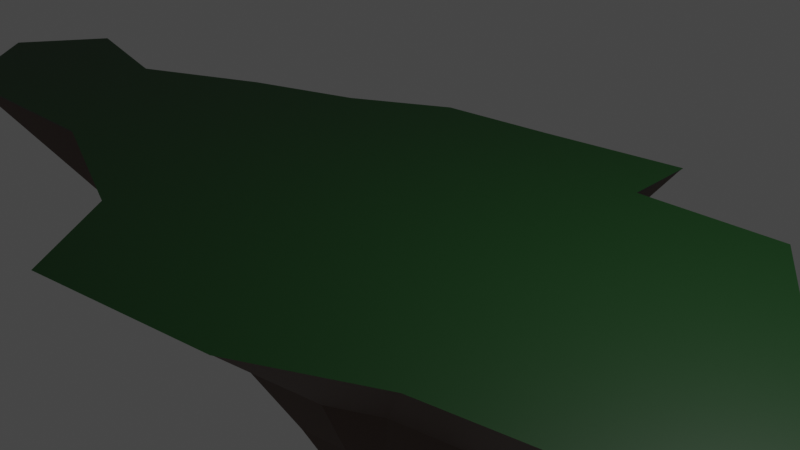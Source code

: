 # Source: island_4.blend  (saved by Blender 3.4.6; exported with 4.5.12 LTS)
import bpy
from mathutils import Matrix  # noqa: F401  (used for matrix-valued properties, if any)

bpy.ops.wm.read_factory_settings(use_empty=True)
scene = bpy.context.scene
scene.name = 'Scene'

# ---- collections
col_collection = bpy.data.collections.new('Collection'); scene.collection.children.link(col_collection)

# ---- materials (node trees are filled in below, after node groups)
mat_material_001 = bpy.data.materials.new('Material.001')
mat_material_001.use_transparent_shadow = False
mat_material_002 = bpy.data.materials.new('Material.002')
mat_material_002.use_transparent_shadow = False

# ---- material node trees
mat_material_001.use_nodes = True; mat_material_001.node_tree.nodes.clear()
_N = mat_material_001.node_tree.nodes; _L = mat_material_001.node_tree.links
n0 = _N.new('ShaderNodeBsdfPrincipled'); n0.name = 'Principled BSDF'; n0.location = (10, 300)
n0.distribution = 'GGX'
n0.subsurface_method = 'RANDOM_WALK_SKIN'
n0.inputs[0].default_value = (0.06529, 0.02273, 0.005816, 1.0)
n0.inputs[3].default_value = 1.45
n0.inputs[27].default_value = (0.0, 0.0, 0.0, 1.0)
n0.inputs[28].default_value = 1.0
n1 = _N.new('ShaderNodeOutputMaterial'); n1.name = 'Material Output'; n1.location = (300, 300)
_L.new(n0.outputs[0], n1.inputs[0])
n1.is_active_output = True
mat_material_002.use_nodes = True; mat_material_002.node_tree.nodes.clear()
_N = mat_material_002.node_tree.nodes; _L = mat_material_002.node_tree.links
n0 = _N.new('ShaderNodeBsdfPrincipled'); n0.name = 'Principled BSDF'; n0.location = (10, 300)
n0.distribution = 'GGX'
n0.subsurface_method = 'RANDOM_WALK_SKIN'
n0.inputs[0].default_value = (0.002751, 0.03411, 0.003718, 1.0)
n0.inputs[3].default_value = 1.45
n0.inputs[27].default_value = (0.0, 0.0, 0.0, 1.0)
n0.inputs[28].default_value = 1.0
n1 = _N.new('ShaderNodeOutputMaterial'); n1.name = 'Material Output'; n1.location = (300, 300)
_L.new(n0.outputs[0], n1.inputs[0])
n1.is_active_output = True

# ---- world
world_world = bpy.data.worlds.new('World'); scene.world = world_world
world_world.use_nodes = True; world_world.node_tree.nodes.clear()
_N = world_world.node_tree.nodes; _L = world_world.node_tree.links
n0 = _N.new('ShaderNodeOutputWorld'); n0.name = 'World Output'; n0.location = (300, 300)
n1 = _N.new('ShaderNodeBackground'); n1.name = 'Background'; n1.location = (10, 300)
n1.inputs[0].default_value = (0.05088, 0.05088, 0.05088, 1.0)
_L.new(n1.outputs[0], n0.inputs[0])
n0.is_active_output = True
world_world.color = (0.05088, 0.05088, 0.05088)
world_world.use_sun_shadow = False
world_world.sun_shadow_jitter_overblur = 0.0

# ---- cameras
cam_camera = bpy.data.cameras.new('Camera')
cam_camera.clip_end = 100.0
cam_camera.ortho_scale = 7.314

# ---- lights
light_light = bpy.data.lights.new('Light', 'POINT')
light_light.transmission_factor = 0.0
light_light.energy = 1000.0
light_light.shadow_soft_size = 0.1
light_light.shadow_maximum_resolution = 0.006
light_light.use_absolute_resolution = True

# ---- meshes
me_vert = bpy.data.meshes.new('Vert')
me_vert.from_pydata([(-1.821, 2.588, 0.0), (-0.4573, 2.793, 0.0), (1.257, 3.087, 0.0), (1.29, 2.188, 0.0), (2.989, 2.286, 0.0), (3.642, 1.323, 0.0), (4.981, 0.6042, 0.0), (6.026, -0.1306, 0.0), (5.177, -0.6206, 0.0), (5.438, -1.388, 0.0), (2.221, -2.074, 0.0), (0.8002, -2.825, 0.0), (-1.486, -3.201, 0.0), (-2.368, -1.976, 0.0), (-4.344, -1.241, 0.0), (-6.973, -1.339, 0.0), (-8.067, -0.08165, 0.0), (-7.365, 0.9798, 0.0), (-5.748, 0.6369, 0.0), (-4.246, 1.404, 0.0), (-2.94, 1.911, 0.0), (-1.126, 1.28, -1.72), (-0.5206, 1.371, -1.72), (0.241, 1.501, -1.72), (0.2555, 1.102, -1.72), (1.01, 1.146, -1.72), (1.3, 0.7178, -1.72), (1.895, 0.3987, -1.72), (2.359, 0.07231, -1.72), (1.982, -0.1453, -1.72), (2.098, -0.4862, -1.72), (0.6689, -0.7908, -1.72), (0.03788, -1.124, -1.72), (-0.9775, -1.291, -1.72), (-1.369, -0.7473, -1.72), (-2.247, -0.4209, -1.72), (-3.414, -0.4644, -1.72), (-3.9, 0.09407, -1.72), (-3.589, 0.5655, -1.72), (-2.871, 0.4132, -1.72), (-2.203, 0.7541, -1.72), (-1.623, 0.9789, -1.72), (-0.9225, 0.8962, -2.697), (-0.5392, 0.9536, -2.697), (-0.05713, 1.036, -2.697), (-0.04795, 0.7837, -2.697), (0.4295, 0.8113, -2.697), (0.6131, 0.5404, -2.697), (0.9896, 0.3384, -2.697), (1.283, 0.1318, -2.697), (1.045, -0.005898, -2.697), (1.118, -0.2217, -2.697), (0.2137, -0.4145, -2.697), (-0.1857, -0.6257, -2.697), (-0.8284, -0.7312, -2.697), (-1.076, -0.3869, -2.697), (-1.632, -0.1803, -2.697), (-2.371, -0.2079, -2.697), (-2.678, 0.1456, -2.697), (-2.481, 0.444, -2.697), (-2.027, 0.3476, -2.697), (-1.604, 0.5634, -2.697), (-1.237, 0.7057, -2.697), (-0.7079, 0.4919, -3.876), (-0.5587, 0.5143, -3.876), (-0.3712, 0.5464, -3.876), (-0.3676, 0.4482, -3.876), (-0.1818, 0.4589, -3.876), (-0.1104, 0.3535, -3.876), (0.03611, 0.2749, -3.876), (0.1504, 0.1945, -3.876), (0.05754, 0.1409, -3.876), (0.08612, 0.05698, -3.876), (-0.2658, -0.01804, -3.876), (-0.4212, -0.1002, -3.876), (-0.6713, -0.1413, -3.876), (-0.7677, -0.007323, -3.876), (-0.9839, 0.07306, -3.876), (-1.271, 0.06234, -3.876), (-1.391, 0.1999, -3.876), (-1.314, 0.316, -3.876), (-1.137, 0.2785, -3.876), (-0.9731, 0.3624, -3.876), (-0.8302, 0.4178, -3.876), (-0.8643, 0.2852, -4.807), (-0.8567, 0.2863, -4.807), (-0.8471, 0.288, -4.807), (-0.8469, 0.2829, -4.807), (-0.8624, 0.2527, -4.807), (-0.8674, 0.2596, -4.807), (-0.8785, 0.2637, -4.807), (-0.8932, 0.2632, -4.807), (-0.8994, 0.2702, -4.807), (-0.8954, 0.2762, -4.807), (-0.8863, 0.2742, -4.807), (-0.8779, 0.2786, -4.807), (-0.8706, 0.2814, -4.807), (-0.3931, 0.1965, -4.726), (-0.3681, 0.198, -4.726), (-0.3585, 0.1838, -4.726), (-0.3388, 0.1733, -4.726), (-0.3235, 0.1625, -4.726), (-0.3359, 0.1553, -4.726), (-0.3321, 0.144, -4.726), (-0.3794, 0.1339, -4.726), (-0.4003, 0.1229, -4.726), (-0.4339, 0.1173, -4.726)], [], [(24, 23, 44, 45), (9, 8, 29, 30), (2, 1, 22, 23), (17, 16, 37, 38), (10, 9, 30, 31), (3, 2, 23, 24), (18, 17, 38, 39), (11, 10, 31, 32), (4, 3, 24, 25), (19, 18, 39, 40), (12, 11, 32, 33), (5, 4, 25, 26), (20, 19, 40, 41), (13, 12, 33, 34), (6, 5, 26, 27), (14, 13, 34, 35), (7, 6, 27, 28), (0, 20, 41, 21), (15, 14, 35, 36), (8, 7, 28, 29), (1, 0, 21, 22), (16, 15, 36, 37), (62, 61, 82, 83), (39, 38, 59, 60), (32, 31, 52, 53), (25, 24, 45, 46), (40, 39, 60, 61), (33, 32, 53, 54), (26, 25, 46, 47), (41, 40, 61, 62), (34, 33, 54, 55), (27, 26, 47, 48), (21, 41, 62, 42), (35, 34, 55, 56), (28, 27, 48, 49), (22, 21, 42, 43), (36, 35, 56, 57), (29, 28, 49, 50), (37, 36, 57, 58), (30, 29, 50, 51), (23, 22, 43, 44), (38, 37, 58, 59), (31, 30, 51, 52), (70, 69, 100, 101), (55, 54, 75, 76), (48, 47, 68, 69), (42, 62, 83, 63), (56, 55, 76, 77), (49, 48, 69, 70), (57, 56, 77, 78), (50, 49, 70, 71), (43, 42, 63, 64), (58, 57, 78, 79), (51, 50, 71, 72), (44, 43, 64, 65), (59, 58, 79, 80), (52, 51, 72, 73), (45, 44, 65, 66), (60, 59, 80, 81), (53, 52, 73, 74), (46, 45, 66, 67), (61, 60, 81, 82), (54, 53, 74, 75), (47, 46, 67, 68), (77, 76, 89, 90), (84, 96, 95, 94, 93, 92, 91, 90, 89, 88, 87, 86, 85), (78, 77, 90, 91), (64, 63, 84, 85), (79, 78, 91, 92), (65, 64, 85, 86), (80, 79, 92, 93), (66, 65, 86, 87), (81, 80, 93, 94), (82, 81, 94, 95), (83, 82, 95, 96), (76, 75, 88, 89), (75, 66, 87, 88), (63, 83, 96, 84), (97, 106, 105, 104, 103, 102, 101, 100, 99, 98), (67, 66, 97, 98), (74, 73, 104, 105), (71, 70, 101, 102), (68, 67, 98, 99), (75, 74, 105, 106), (66, 75, 106, 97), (72, 71, 102, 103), (69, 68, 99, 100), (73, 72, 103, 104)])
me_vert.materials.append(mat_material_001)
me_vert.update()
me_vert_001 = bpy.data.meshes.new('Vert.001')
me_vert_001.from_pydata([(-1.821, 2.588, 0.0), (-0.4573, 2.793, 0.0), (1.257, 3.087, 0.0), (1.29, 2.188, 0.0), (2.989, 2.286, 0.0), (3.642, 1.323, 0.0), (4.981, 0.6042, 0.0), (6.026, -0.1306, 0.0), (5.177, -0.6206, 0.0), (5.438, -1.388, 0.0), (2.221, -2.074, 0.0), (0.8002, -2.825, 0.0), (-1.486, -3.201, 0.0), (-2.368, -1.976, 0.0), (-4.344, -1.241, 0.0), (-6.973, -1.339, 0.0), (-8.067, -0.08165, 0.0), (-7.365, 0.9798, 0.0), (-5.748, 0.6369, 0.0), (-4.246, 1.404, 0.0), (-2.94, 1.911, 0.0), (-1.836, 2.618, 0.02965), (-0.4559, 2.824, 0.02965), (1.28, 3.122, 0.02965), (1.313, 2.213, 0.02965), (3.033, 2.312, 0.02965), (3.694, 1.336, 0.02965), (5.05, 0.6088, 0.02965), (6.108, -0.1352, 0.02965), (5.248, -0.6312, 0.02965), (5.513, -1.408, 0.02965), (2.256, -2.103, 0.02965), (0.8172, -2.863, 0.02965), (-1.497, -3.243, 0.02965), (-2.39, -2.003, 0.02965), (-4.391, -1.259, 0.02965), (-7.053, -1.359, 0.02965), (-8.16, -0.08557, 0.02965), (-7.449, 0.9891, 0.02965), (-5.813, 0.6419, 0.02965), (-4.292, 1.419, 0.02965), (-2.969, 1.931, 0.02965)], [], [(8, 9, 30, 29), (21, 22, 23, 24, 25, 26, 27, 28, 29, 30, 31, 32, 33, 34, 35, 36, 37, 38, 39, 40, 41), (1, 2, 23, 22), (16, 17, 38, 37), (9, 10, 31, 30), (2, 3, 24, 23), (17, 18, 39, 38), (10, 11, 32, 31), (3, 4, 25, 24), (18, 19, 40, 39), (11, 12, 33, 32), (4, 5, 26, 25), (19, 20, 41, 40), (12, 13, 34, 33), (5, 6, 27, 26), (13, 14, 35, 34), (6, 7, 28, 27), (20, 0, 21, 41), (14, 15, 36, 35), (7, 8, 29, 28), (0, 1, 22, 21), (15, 16, 37, 36)])
me_vert_001.materials.append(mat_material_002)
me_vert_001.update()

# ---- objects
ob_light = bpy.data.objects.new('Light', light_light)
ob_camera = bpy.data.objects.new('Camera', cam_camera)
ob_vert = bpy.data.objects.new('Vert', me_vert)
ob_vert_001 = bpy.data.objects.new('Vert.001', me_vert_001)

# ---- transforms, parenting, visibility, modifiers, constraints
ob_light.location = (4.076, 1.005, 5.904)
ob_light.rotation_euler = (0.6503, 0.05522, 1.866)
ob_light.lock_rotations_4d = False
ob_light.empty_display_type = 'ARROWS'
ob_light.color = (0.0, 0.0, 0.0, 0.0)
ob_light.lineart.crease_threshold = 0.0
ob_camera.location = (7.359, -6.926, 4.958)
ob_camera.rotation_euler = (1.109, 0.0, 0.8149)
ob_camera.lock_rotations_4d = False
ob_camera.empty_display_type = 'ARROWS'
ob_camera.color = (0.0, 0.0, 0.0, 0.0)
ob_camera.display_type = 'WIRE'
ob_camera.lineart.crease_threshold = 0.0
ob_vert.location = (0.0, 0.0, 0.0)
ob_vert_001.location = (0.0, 0.0, 0.0)

# ---- collection membership
col_collection.objects.link(ob_light)
col_collection.objects.link(ob_camera)
col_collection.objects.link(ob_vert)
col_collection.objects.link(ob_vert_001)

# ---- scene / render settings (as saved in the file)
scene.camera = ob_camera
scene.frame_start = 1; scene.frame_end = 250; scene.frame_set(1)
scene.render.engine = 'BLENDER_EEVEE_NEXT'
scene.cycles.sampling_pattern = 'TABULATED_SOBOL'
scene.cycles.use_light_tree = False
scene.view_settings.view_transform = 'Filmic'
bpy.context.view_layer.update()
